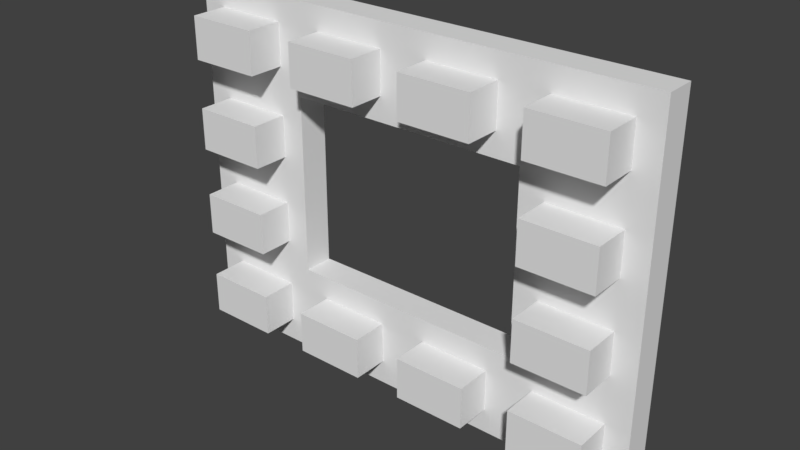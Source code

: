 # Source: WallWindow_Detail_4x3x0.25.blend  (saved by Blender 2.79.0; exported with 4.5.12 LTS)
import bpy
from mathutils import Matrix  # noqa: F401  (used for matrix-valued properties, if any)

bpy.ops.wm.read_factory_settings(use_empty=True)
scene = bpy.context.scene
scene.name = 'Scene'

# ---- collections
col_collection_1 = bpy.data.collections.new('Collection 1'); scene.collection.children.link(col_collection_1)

# ---- world
world_world = bpy.data.worlds.new('World'); scene.world = world_world
world_world.color = (0.05088, 0.05088, 0.05088)
world_world.use_sun_shadow = False
world_world.sun_shadow_jitter_overblur = 0.0
world_world.cycles.sampling_method = 'MANUAL'

# ---- meshes
me_wallwindow_detail_4x3x0_25 = bpy.data.meshes.new('WallWindow Detail 4x3x0.25')
me_wallwindow_detail_4x3x0_25.from_pydata([(4.0, 0.0, 0.0), (4.0, -1.311e-07, 3.0), (0.0, -1.311e-07, 3.0), (0.0, 4.234e-15, -9.686e-08), (4.0, -6.557e-08, 1.5), (2.0, -1.311e-07, 3.0), (0.0, -6.557e-08, 1.5), (2.0, 2.117e-15, -4.843e-08), (3.8, -0.25, 2.45), (4.0, -9.835e-08, 2.25), (1.0, -1.311e-07, 3.0), (0.0, -3.278e-08, 0.75), (3.0, 1.058e-15, -2.421e-08), (4.0, -3.278e-08, 0.75), (3.0, -1.311e-07, 3.0), (0.0, -9.835e-08, 2.25), (1.0, 3.175e-15, -7.264e-08), (2.0, -9.835e-08, 2.25), (2.0, -3.278e-08, 0.75), (3.0, -6.557e-08, 1.5), (1.0, -6.557e-08, 1.5), (1.0, -3.278e-08, 0.75), (3.0, -3.278e-08, 0.75), (3.0, -9.835e-08, 2.25), (1.0, -9.835e-08, 2.25), (3.8, -0.25, 2.8), (1.2, -0.25, 2.8), (0.2, -0.25, 2.8), (0.2, -0.25, 0.95), (0.2, -0.25, 0.2), (2.8, -0.25, 0.2), (3.8, -0.25, 0.2), (3.8, -0.25, 0.55), (3.8, -0.25, 1.7), (3.2, -0.25, 2.8), (1.8, -0.25, 2.8), (0.2, -0.25, 2.45), (0.2, -0.25, 1.7), (0.8, -0.25, 0.2), (1.8, -0.25, 0.2), (1.8, -0.25, 2.45), (3.2, -0.25, 1.7), (1.8, -0.25, 0.55), (0.8, -0.25, 1.7), (0.8, -0.25, 0.95), (2.8, -0.25, 0.55), (3.2, -0.25, 2.45), (1.2, -0.25, 2.45), (2.8, -0.25, 2.8), (2.2, -0.25, 2.8), (2.2, -0.25, 2.45), (2.8, -0.25, 2.45), (3.0, -0.25, 3.0), (2.0, -0.25, 3.0), (2.0, -0.25, 2.25), (3.0, -0.25, 2.25), (2.0, -0.25, 2.25), (2.0, -0.25, 3.0), (0.8, -0.25, 2.8), (0.8, -0.25, 2.45), (3.8, -0.25, 2.05), (4.0, -0.25, 3.0), (3.0, -0.25, 3.0), (3.2, -0.25, 2.05), (1.0, -0.25, 3.0), (0.0, -0.25, 3.0), (0.2, -0.25, 2.05), (0.8, -0.25, 2.05), (0.8, -0.55, 2.8), (0.2, -0.55, 2.8), (0.2, -0.55, 2.45), (0.8, -0.55, 2.45), (1.8, -0.25, 2.45), (1.8, -0.25, 2.8), (1.2, -0.25, 2.8), (1.2, -0.25, 2.45), (1.8, -0.25, 2.45), (1.8, -0.25, 2.8), (1.2, -0.25, 2.8), (1.2, -0.25, 2.45), (1.8, -0.25, 2.45), (1.8, -0.25, 2.8), (1.2, -0.25, 2.8), (1.2, -0.25, 2.45), (1.8, -0.55, 2.45), (1.8, -0.55, 2.8), (1.2, -0.55, 2.8), (1.2, -0.55, 2.45), (2.8, -0.55, 2.8), (2.2, -0.55, 2.8), (2.2, -0.55, 2.45), (2.8, -0.55, 2.45), (3.8, -0.55, 2.45), (3.8, -0.55, 2.8), (3.2, -0.55, 2.8), (3.2, -0.55, 2.45), (3.2, -0.25, 1.3), (3.8, -0.25, 1.3), (4.0, -0.25, 2.25), (3.0, -0.25, 2.25), (0.0, -0.25, 2.25), (0.2, -0.25, 1.3), (0.8, -0.25, 1.3), (1.0, -0.25, 2.25), (0.0, -0.25, 1.5), (0.2, -0.25, 0.55), (1.0, -0.25, 1.5), (0.8, -0.25, 0.55), (0.0, -0.25, 0.75), (0.0, -0.25, -1.078e-07), (1.2, -0.25, 0.2), (1.2, -0.25, 0.55), (1.0, -0.25, -8.357e-08), (2.2, -0.25, 0.2), (2.2, -0.25, 0.55), (1.0, -0.25, 0.75), (2.0, -0.25, -5.936e-08), (3.2, -0.25, 0.2), (2.0, -0.25, 0.75), (3.2, -0.25, 0.55), (3.0, -0.25, -3.514e-08), (4.0, -0.25, -1.093e-08), (3.8, -0.25, 0.95), (3.2, -0.25, 0.95), (4.0, -0.25, 0.75), (4.0, -0.25, 1.5), (3.0, -0.25, 1.5), (3.0, -0.25, 0.75), (3.2, -0.55, 1.7), (3.8, -0.55, 1.7), (3.8, -0.55, 2.05), (3.2, -0.55, 2.05), (0.2, -0.55, 2.05), (0.2, -0.55, 1.7), (0.8, -0.55, 1.7), (0.8, -0.55, 2.05), (0.2, -0.55, 1.3), (0.2, -0.55, 0.95), (0.8, -0.55, 1.3), (0.8, -0.55, 0.95), (0.2, -0.55, 0.55), (0.2, -0.55, 0.2), (0.8, -0.55, 0.2), (0.8, -0.55, 0.55), (1.2, -0.55, 0.2), (1.8, -0.55, 0.2), (1.8, -0.55, 0.55), (1.2, -0.55, 0.55), (2.2, -0.55, 0.2), (2.8, -0.55, 0.2), (2.2, -0.55, 0.55), (2.8, -0.55, 0.55), (3.2, -0.55, 0.2), (3.8, -0.55, 0.2), (3.8, -0.55, 0.55), (3.2, -0.55, 0.55), (3.8, -0.55, 0.95), (3.8, -0.55, 1.3), (3.2, -0.55, 1.3), (3.2, -0.55, 0.95)], [], [(24, 10, 2, 15), (23, 14, 5, 17), (42, 111, 147, 146), (21, 20, 6, 11), (102, 101, 136, 138), (7, 18, 21, 16), (16, 21, 11, 3), (13, 4, 19, 22), (0, 13, 22, 12), (12, 22, 18, 7), (9, 1, 14, 23), (4, 9, 23, 19), (57, 56, 54, 53), (17, 5, 10, 24), (59, 58, 68, 71), (20, 24, 15, 6), (38, 107, 143, 142), (123, 122, 156, 159), (119, 117, 152, 155), (30, 45, 151, 149), (25, 34, 94, 93), (63, 41, 128, 131), (47, 40, 72, 75), (67, 66, 132, 135), (19, 23, 99, 126), (21, 18, 118, 115), (4, 13, 124, 125), (16, 3, 109, 112), (9, 4, 125, 98), (5, 14, 62, 57), (23, 17, 56, 99), (10, 5, 57, 64), (22, 19, 126, 127), (6, 15, 100, 104), (11, 6, 104, 108), (7, 16, 112, 116), (24, 20, 106, 103), (1, 9, 98, 61), (12, 7, 116, 120), (17, 24, 103, 56), (2, 10, 64, 65), (13, 0, 121, 124), (18, 22, 127, 118), (20, 21, 115, 106), (3, 11, 108, 109), (14, 1, 61, 62), (0, 12, 120, 121), (15, 2, 65, 100), (51, 48, 88, 91), (99, 62, 52, 55), (56, 99, 55, 54), (62, 57, 53, 52), (49, 48, 52, 53), (50, 49, 53, 54), (48, 51, 55, 52), (51, 50, 54, 55), (35, 40, 56, 57), (26, 35, 57, 64), (47, 26, 64, 103), (40, 47, 103, 56), (25, 8, 98, 61), (34, 25, 61, 62), (46, 34, 62, 99), (8, 46, 99, 98), (27, 58, 64, 65), (36, 27, 65, 100), (58, 59, 103, 64), (59, 36, 100, 103), (71, 68, 69, 70), (58, 27, 69, 68), (36, 59, 71, 70), (27, 36, 70, 69), (74, 75, 79, 78), (35, 26, 74, 73), (26, 47, 75, 74), (40, 35, 73, 72), (78, 79, 83, 82), (72, 73, 77, 76), (75, 72, 76, 79), (73, 74, 78, 77), (83, 80, 84, 87), (76, 77, 81, 80), (79, 76, 80, 83), (77, 78, 82, 81), (84, 85, 86, 87), (81, 82, 86, 85), (82, 83, 87, 86), (80, 81, 85, 84), (91, 88, 89, 90), (48, 49, 89, 88), (50, 51, 91, 90), (49, 50, 90, 89), (92, 93, 94, 95), (34, 46, 95, 94), (8, 25, 93, 92), (46, 8, 92, 95), (33, 41, 126, 125), (60, 33, 125, 98), (41, 63, 99, 126), (63, 60, 98, 99), (37, 66, 100, 104), (43, 37, 104, 106), (67, 43, 106, 103), (66, 67, 103, 100), (28, 101, 104, 108), (101, 102, 106, 104), (102, 44, 115, 106), (44, 28, 108, 115), (29, 105, 108, 109), (38, 29, 109, 112), (107, 38, 112, 115), (105, 107, 115, 108), (39, 110, 112, 116), (42, 39, 116, 118), (110, 111, 115, 112), (111, 42, 118, 115), (30, 113, 116, 120), (113, 114, 118, 116), (45, 30, 120, 127), (114, 45, 127, 118), (31, 117, 120, 121), (32, 31, 121, 124), (117, 119, 127, 120), (119, 32, 124, 127), (97, 122, 124, 125), (96, 97, 125, 126), (123, 96, 126, 127), (122, 123, 127, 124), (129, 130, 131, 128), (41, 33, 129, 128), (60, 63, 131, 130), (33, 60, 130, 129), (134, 135, 132, 133), (37, 43, 134, 133), (43, 67, 135, 134), (66, 37, 133, 132), (139, 138, 136, 137), (44, 102, 138, 139), (101, 28, 137, 136), (28, 44, 139, 137), (142, 143, 140, 141), (105, 29, 141, 140), (107, 105, 140, 143), (29, 38, 142, 141), (145, 146, 147, 144), (39, 42, 146, 145), (111, 110, 144, 147), (110, 39, 145, 144), (149, 151, 150, 148), (113, 30, 149, 148), (45, 114, 150, 151), (114, 113, 148, 150), (153, 154, 155, 152), (117, 31, 153, 152), (32, 119, 155, 154), (31, 32, 154, 153), (156, 157, 158, 159), (97, 96, 158, 157), (96, 123, 159, 158), (122, 97, 157, 156)])
me_wallwindow_detail_4x3x0_25.use_remesh_preserve_volume = False
me_wallwindow_detail_4x3x0_25.use_remesh_preserve_attributes = False
me_wallwindow_detail_4x3x0_25.use_mirror_vertex_groups = False
me_wallwindow_detail_4x3x0_25.update()

# ---- objects
ob_wallwindow_detail_4x3x0_25 = bpy.data.objects.new('WallWindow Detail 4x3x0.25', me_wallwindow_detail_4x3x0_25)

# ---- transforms, parenting, visibility, modifiers, constraints
ob_wallwindow_detail_4x3x0_25.location = (0.0, 0.0, 0.0)
ob_wallwindow_detail_4x3x0_25.lineart.crease_threshold = 0.0

# ---- collection membership
col_collection_1.objects.link(ob_wallwindow_detail_4x3x0_25)

# ---- scene / render settings (as saved in the file)
scene.frame_start = 1; scene.frame_end = 250; scene.frame_set(1)
scene.render.engine = 'BLENDER_EEVEE_NEXT'
scene.render.resolution_percentage = 50
scene.render.dither_intensity = 0.0
scene.cycles.use_denoising = False
scene.cycles.samples = 128
scene.cycles.sampling_pattern = 'TABULATED_SOBOL'
scene.cycles.use_adaptive_sampling = False
scene.cycles.use_light_tree = False
scene.cycles.blur_glossy = 0.0
scene.cycles.sample_clamp_indirect = 0.0
scene.view_settings.view_transform = 'Standard'
bpy.context.view_layer.update()

# ---- added for rendering (the .blend has no active camera and no usable light): camera, sun
cam_auto = bpy.data.cameras.new('AutoCamera')
cam_auto.lens = 50.0
cam_auto.sensor_width = 36.0
cam_auto.clip_end = 1000.0
ob_auto_camera = bpy.data.objects.new('AutoCamera', cam_auto)
scene.collection.objects.link(ob_auto_camera)
ob_auto_camera.location = (6.65403, -5.85983, 5.22322)
ob_auto_camera.rotation_euler = (1.09748, -7.21219e-08, 0.694738)
scene.camera = ob_auto_camera
light_auto_sun = bpy.data.lights.new('AutoSun', 'SUN')
light_auto_sun.energy = 3.0
light_auto_sun.angle = 0.0523599
ob_auto_sun = bpy.data.objects.new('AutoSun', light_auto_sun)
scene.collection.objects.link(ob_auto_sun)
ob_auto_sun.rotation_euler = (0.872665, 0.174533, 0.523599)
bpy.context.view_layer.update()
